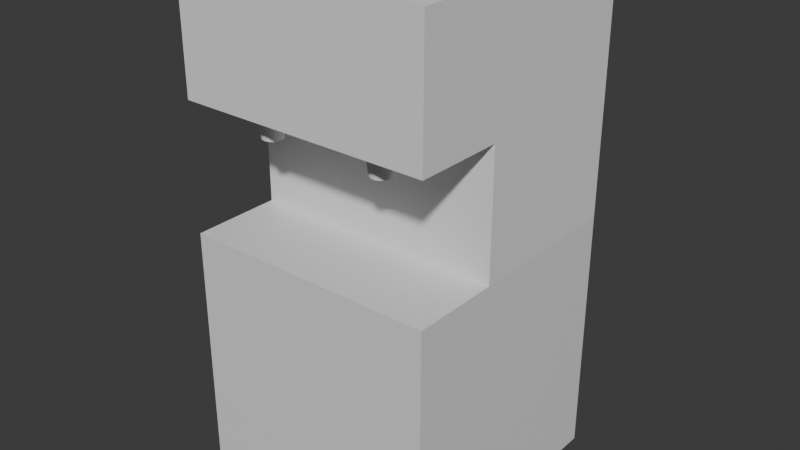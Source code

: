 # Source: soda_machine.blend  (saved by Blender 4.2.66; exported with 4.5.12 LTS)
import bpy
from mathutils import Matrix  # noqa: F401  (used for matrix-valued properties, if any)

bpy.ops.wm.read_factory_settings(use_empty=True)
scene = bpy.context.scene
scene.name = 'Scene'

# ---- collections
col_collection = bpy.data.collections.new('Collection'); scene.collection.children.link(col_collection)

# ---- materials (node trees are filled in below, after node groups)
mat_material = bpy.data.materials.new('Material')
mat_material.alpha_threshold = 0.0
mat_material.use_transparent_shadow = False
mat_material.roughness = 0.5
mat_material.line_color = (0.0, 0.0, 0.0, 1.0)

# ---- material node trees
mat_material.use_nodes = True; mat_material.node_tree.nodes.clear()
_N = mat_material.node_tree.nodes; _L = mat_material.node_tree.links
n0 = _N.new('ShaderNodeOutputMaterial'); n0.name = 'Material Output'; n0.location = (300, 300)
n1 = _N.new('ShaderNodeBsdfPrincipled'); n1.name = 'Principled BSDF'; n1.location = (10, 300)
n1.inputs[3].default_value = 1.45
_L.new(n1.outputs[0], n0.inputs[0])
n0.is_active_output = True

# ---- world
world_world = bpy.data.worlds.new('World'); scene.world = world_world
world_world.use_nodes = True; world_world.node_tree.nodes.clear()
_N = world_world.node_tree.nodes; _L = world_world.node_tree.links
n0 = _N.new('ShaderNodeOutputWorld'); n0.name = 'World Output'; n0.location = (300, 300)
n1 = _N.new('ShaderNodeBackground'); n1.name = 'Background'; n1.location = (10, 300)
n1.inputs[0].default_value = (0.05088, 0.05088, 0.05088, 1.0)
_L.new(n1.outputs[0], n0.inputs[0])
n0.is_active_output = True
world_world.color = (0.05088, 0.05088, 0.05088)
world_world.sun_shadow_jitter_overblur = 0.0

# ---- meshes
me_cube = bpy.data.meshes.new('Cube')
me_cube.from_pydata([(1.0, 1.0, 1.0), (1.0, 1.0, -1.0), (1.0, -1.0, 1.0), (1.0, -1.0, -1.0), (-1.0, 1.0, 1.0), (-1.0, 1.0, -1.0), (-1.0, -1.0, 1.0), (-1.0, -1.0, -1.0)], [], [(0, 4, 6, 2), (3, 2, 6, 7), (7, 6, 4, 5), (5, 1, 3, 7), (1, 0, 2, 3), (5, 4, 0, 1)])
_uv = me_cube.uv_layers.new(name='UVMap')
_uv.uv.foreach_set('vector', [0.625, 0.5, 0.875, 0.5, 0.875, 0.75, 0.625, 0.75, 0.375, 0.75, 0.625, 0.75, 0.625, 1.0, 0.375, 1.0, 0.375, 0.0, 0.625, 0.0, 0.625, 0.25, 0.375, 0.25, 0.125, 0.5, 0.375, 0.5, 0.375, 0.75, 0.125, 0.75, 0.375, 0.5, 0.625, 0.5, 0.625, 0.75, 0.375, 0.75, 0.375, 0.25, 0.625, 0.25, 0.625, 0.5, 0.375, 0.5])
me_cube.materials.append(mat_material)
me_cube.use_mirror_vertex_groups = False
me_cube.update()
me_cube_001 = bpy.data.meshes.new('Cube.001')
me_cube_001.from_pydata([(-1.0, -1.0, -1.0), (-1.0, -1.0, 1.0), (-1.0, 1.0, -1.0), (-1.0, 1.0, 1.0), (1.0, -1.0, -1.0), (1.0, -1.0, 1.0), (1.0, 1.0, -1.0), (1.0, 1.0, 1.0)], [], [(0, 1, 3, 2), (2, 3, 7, 6), (6, 7, 5, 4), (4, 5, 1, 0), (2, 6, 4, 0), (7, 3, 1, 5)])
_uv = me_cube_001.uv_layers.new(name='UVMap')
_uv.uv.foreach_set('vector', [0.375, 0.0, 0.625, 0.0, 0.625, 0.25, 0.375, 0.25, 0.375, 0.25, 0.625, 0.25, 0.625, 0.5, 0.375, 0.5, 0.375, 0.5, 0.625, 0.5, 0.625, 0.75, 0.375, 0.75, 0.375, 0.75, 0.625, 0.75, 0.625, 1.0, 0.375, 1.0, 0.125, 0.5, 0.375, 0.5, 0.375, 0.75, 0.125, 0.75, 0.625, 0.5, 0.875, 0.5, 0.875, 0.75, 0.625, 0.75])
me_cube_001.update()
me_cube_002 = bpy.data.meshes.new('Cube.002')
me_cube_002.from_pydata([(-1.0, -1.0, -1.0), (-1.0, -1.0, 1.0), (-1.0, 1.0, -1.0), (-1.0, 1.0, 1.0), (1.0, -1.0, -1.0), (1.0, -1.0, 1.0), (1.0, 1.0, -1.0), (1.0, 1.0, 1.0)], [], [(0, 1, 3, 2), (2, 3, 7, 6), (6, 7, 5, 4), (4, 5, 1, 0), (2, 6, 4, 0), (7, 3, 1, 5)])
_uv = me_cube_002.uv_layers.new(name='UVMap')
_uv.uv.foreach_set('vector', [0.375, 0.0, 0.625, 0.0, 0.625, 0.25, 0.375, 0.25, 0.375, 0.25, 0.625, 0.25, 0.625, 0.5, 0.375, 0.5, 0.375, 0.5, 0.625, 0.5, 0.625, 0.75, 0.375, 0.75, 0.375, 0.75, 0.625, 0.75, 0.625, 1.0, 0.375, 1.0, 0.125, 0.5, 0.375, 0.5, 0.375, 0.75, 0.125, 0.75, 0.625, 0.5, 0.875, 0.5, 0.875, 0.75, 0.625, 0.75])
me_cube_002.update()
me_cylinder = bpy.data.meshes.new('Cylinder')
me_cylinder.from_pydata([(-0.47, -0.7004, 1.144), (-0.47, -0.6433, 1.32), (-0.4591, -0.7014, 1.144), (-0.4496, -0.6453, 1.32), (-0.4486, -0.7046, 1.144), (-0.4299, -0.6512, 1.32), (-0.4389, -0.7098, 1.144), (-0.4118, -0.6609, 1.32), (-0.4305, -0.7167, 1.144), (-0.396, -0.6739, 1.32), (-0.4235, -0.7252, 1.144), (-0.383, -0.6898, 1.32), (-0.4184, -0.7348, 1.144), (-0.3733, -0.7079, 1.32), (-0.4152, -0.7453, 1.144), (-0.3673, -0.7275, 1.32), (-0.4141, -0.7562, 1.144), (-0.3653, -0.7479, 1.32), (-0.4152, -0.7671, 1.144), (-0.3673, -0.7683, 1.32), (-0.4184, -0.7776, 1.144), (-0.3733, -0.788, 1.32), (-0.4235, -0.7872, 1.144), (-0.383, -0.806, 1.32), (-0.4305, -0.7957, 1.144), (-0.396, -0.8219, 1.32), (-0.4389, -0.8026, 1.144), (-0.4118, -0.8349, 1.32), (-0.4486, -0.8078, 1.144), (-0.4299, -0.8446, 1.32), (-0.4591, -0.811, 1.144), (-0.4496, -0.8505, 1.32), (-0.47, -0.8121, 1.144), (-0.47, -0.8526, 1.32), (-0.4809, -0.811, 1.144), (-0.4904, -0.8505, 1.32), (-0.4913, -0.8078, 1.144), (-0.51, -0.8446, 1.32), (-0.501, -0.8026, 1.144), (-0.5281, -0.8349, 1.32), (-0.5095, -0.7957, 1.144), (-0.544, -0.8219, 1.32), (-0.5164, -0.7872, 1.144), (-0.557, -0.806, 1.32), (-0.5216, -0.7776, 1.144), (-0.5666, -0.788, 1.32), (-0.5247, -0.7671, 1.144), (-0.5726, -0.7683, 1.32), (-0.5258, -0.7562, 1.144), (-0.5746, -0.7479, 1.32), (-0.5247, -0.7453, 1.144), (-0.5726, -0.7275, 1.32), (-0.5216, -0.7348, 1.144), (-0.5666, -0.7079, 1.32), (-0.5164, -0.7252, 1.144), (-0.557, -0.6898, 1.32), (-0.5095, -0.7167, 1.144), (-0.544, -0.6739, 1.32), (-0.501, -0.7098, 1.144), (-0.5281, -0.6609, 1.32), (-0.4913, -0.7046, 1.144), (-0.51, -0.6512, 1.32), (-0.4809, -0.7014, 1.144), (-0.4904, -0.6453, 1.32), (-0.47, -0.6692, 1.11), (-0.4546, -0.6707, 1.11), (-0.4399, -0.6752, 1.11), (-0.4263, -0.6825, 1.11), (-0.4143, -0.6923, 1.11), (-0.4045, -0.7042, 1.11), (-0.3973, -0.7178, 1.11), (-0.3928, -0.7326, 1.11), (-0.3913, -0.7479, 1.11), (-0.3928, -0.7633, 1.11), (-0.3973, -0.778, 1.11), (-0.4045, -0.7916, 1.11), (-0.4143, -0.8035, 1.11), (-0.4263, -0.8133, 1.11), (-0.4399, -0.8206, 1.11), (-0.4546, -0.8251, 1.11), (-0.47, -0.8266, 1.11), (-0.4853, -0.8251, 1.11), (-0.5001, -0.8206, 1.11), (-0.5137, -0.8133, 1.11), (-0.5256, -0.8035, 1.11), (-0.5354, -0.7916, 1.11), (-0.5427, -0.778, 1.11), (-0.5471, -0.7633, 1.11), (-0.5486, -0.7479, 1.11), (-0.5471, -0.7326, 1.11), (-0.5427, -0.7178, 1.11), (-0.5354, -0.7042, 1.11), (-0.5256, -0.6923, 1.11), (-0.5137, -0.6825, 1.11), (-0.5001, -0.6752, 1.11), (-0.4853, -0.6707, 1.11)], [], [(64, 1, 3, 65), (65, 3, 5, 66), (66, 5, 7, 67), (67, 7, 9, 68), (68, 9, 11, 69), (69, 11, 13, 70), (70, 13, 15, 71), (71, 15, 17, 72), (72, 17, 19, 73), (73, 19, 21, 74), (74, 21, 23, 75), (75, 23, 25, 76), (76, 25, 27, 77), (77, 27, 29, 78), (78, 29, 31, 79), (79, 31, 33, 80), (80, 33, 35, 81), (81, 35, 37, 82), (82, 37, 39, 83), (83, 39, 41, 84), (84, 41, 43, 85), (85, 43, 45, 86), (86, 45, 47, 87), (87, 47, 49, 88), (88, 49, 51, 89), (89, 51, 53, 90), (90, 53, 55, 91), (91, 55, 57, 92), (92, 57, 59, 93), (93, 59, 61, 94), (3, 1, 63, 61, 59, 57, 55, 53, 51, 49, 47, 45, 43, 41, 39, 37, 35, 33, 31, 29, 27, 25, 23, 21, 19, 17, 15, 13, 11, 9, 7, 5), (94, 61, 63, 95), (95, 63, 1, 64), (0, 2, 4, 6, 8, 10, 12, 14, 16, 18, 20, 22, 24, 26, 28, 30, 32, 34, 36, 38, 40, 42, 44, 46, 48, 50, 52, 54, 56, 58, 60, 62), (2, 0, 64, 65), (4, 2, 65, 66), (6, 4, 66, 67), (8, 6, 67, 68), (10, 8, 68, 69), (12, 10, 69, 70), (14, 12, 70, 71), (16, 14, 71, 72), (18, 16, 72, 73), (20, 18, 73, 74), (22, 20, 74, 75), (24, 22, 75, 76), (26, 24, 76, 77), (28, 26, 77, 78), (30, 28, 78, 79), (32, 30, 79, 80), (34, 32, 80, 81), (36, 34, 81, 82), (38, 36, 82, 83), (40, 38, 83, 84), (42, 40, 84, 85), (44, 42, 85, 86), (46, 44, 86, 87), (48, 46, 87, 88), (50, 48, 88, 89), (52, 50, 89, 90), (54, 52, 90, 91), (56, 54, 91, 92), (58, 56, 92, 93), (60, 58, 93, 94), (62, 60, 94, 95), (0, 62, 95, 64)])
_uv = me_cylinder.uv_layers.new(name='UVMap')
_uv.uv.foreach_set('vector', [1.0, 0.5, 1.0, 1.0, 0.9688, 1.0, 0.9688, 0.5, 0.9688, 0.5, 0.9688, 1.0, 0.9375, 1.0, 0.9375, 0.5, 0.9375, 0.5, 0.9375, 1.0, 0.9062, 1.0, 0.9062, 0.5, 0.9062, 0.5, 0.9062, 1.0, 0.875, 1.0, 0.875, 0.5, 0.875, 0.5, 0.875, 1.0, 0.8438, 1.0, 0.8438, 0.5, 0.8438, 0.5, 0.8438, 1.0, 0.8125, 1.0, 0.8125, 0.5, 0.8125, 0.5, 0.8125, 1.0, 0.7812, 1.0, 0.7812, 0.5, 0.7812, 0.5, 0.7812, 1.0, 0.75, 1.0, 0.75, 0.5, 0.75, 0.5, 0.75, 1.0, 0.7188, 1.0, 0.7188, 0.5, 0.7188, 0.5, 0.7188, 1.0, 0.6875, 1.0, 0.6875, 0.5, 0.6875, 0.5, 0.6875, 1.0, 0.6562, 1.0, 0.6562, 0.5, 0.6562, 0.5, 0.6562, 1.0, 0.625, 1.0, 0.625, 0.5, 0.625, 0.5, 0.625, 1.0, 0.5938, 1.0, 0.5938, 0.5, 0.5938, 0.5, 0.5938, 1.0, 0.5625, 1.0, 0.5625, 0.5, 0.5625, 0.5, 0.5625, 1.0, 0.5312, 1.0, 0.5312, 0.5, 0.5312, 0.5, 0.5312, 1.0, 0.5, 1.0, 0.5, 0.5, 0.5, 0.5, 0.5, 1.0, 0.4688, 1.0, 0.4688, 0.5, 0.4688, 0.5, 0.4688, 1.0, 0.4375, 1.0, 0.4375, 0.5, 0.4375, 0.5, 0.4375, 1.0, 0.4062, 1.0, 0.4062, 0.5, 0.4062, 0.5, 0.4062, 1.0, 0.375, 1.0, 0.375, 0.5, 0.375, 0.5, 0.375, 1.0, 0.3438, 1.0, 0.3438, 0.5, 0.3438, 0.5, 0.3438, 1.0, 0.3125, 1.0, 0.3125, 0.5, 0.3125, 0.5, 0.3125, 1.0, 0.2812, 1.0, 0.2812, 0.5, 0.2812, 0.5, 0.2812, 1.0, 0.25, 1.0, 0.25, 0.5, 0.25, 0.5, 0.25, 1.0, 0.2188, 1.0, 0.2188, 0.5, 0.2188, 0.5, 0.2188, 1.0, 0.1875, 1.0, 0.1875, 0.5, 0.1875, 0.5, 0.1875, 1.0, 0.1562, 1.0, 0.1562, 0.5, 0.1562, 0.5, 0.1562, 1.0, 0.125, 1.0, 0.125, 0.5, 0.125, 0.5, 0.125, 1.0, 0.09375, 1.0, 0.09375, 0.5, 0.09375, 0.5, 0.09375, 1.0, 0.0625, 1.0, 0.0625, 0.5, 0.2968, 0.4854, 0.25, 0.49, 0.2032, 0.4854, 0.1582, 0.4717, 0.1167, 0.4496, 0.08029, 0.4197, 0.05045, 0.3833, 0.02827, 0.3418, 0.01461, 0.2968, 0.01, 0.25, 0.01461, 0.2032, 0.02827, 0.1582, 0.05045, 0.1167, 0.08029, 0.08029, 0.1167, 0.05045, 0.1582, 0.02827, 0.2032, 0.01461, 0.25, 0.01, 0.2968, 0.01461, 0.3418, 0.02827, 0.3833, 0.05045, 0.4197, 0.08029, 0.4496, 0.1167, 0.4717, 0.1582, 0.4854, 0.2032, 0.49, 0.25, 0.4854, 0.2968, 0.4717, 0.3418, 0.4496, 0.3833, 0.4197, 0.4197, 0.3833, 0.4496, 0.3418, 0.4717, 0.0625, 0.5, 0.0625, 1.0, 0.03125, 1.0, 0.03125, 0.5, 0.03125, 0.5, 0.03125, 1.0, 0.0, 1.0, 0.0, 0.5, 0.75, 0.4204, 0.7832, 0.4171, 0.8152, 0.4074, 0.8446, 0.3917, 0.8705, 0.3705, 0.8917, 0.3446, 0.9074, 0.3152, 0.9171, 0.2832, 0.9204, 0.25, 0.9171, 0.2168, 0.9074, 0.1848, 0.8917, 0.1554, 0.8705, 0.1295, 0.8446, 0.1083, 0.8152, 0.0926, 0.7832, 0.08291, 0.75, 0.07964, 0.7168, 0.08291, 0.6848, 0.0926, 0.6554, 0.1083, 0.6295, 0.1295, 0.6083, 0.1554, 0.5926, 0.1848, 0.5829, 0.2168, 0.5796, 0.25, 0.5829, 0.2832, 0.5926, 0.3152, 0.6083, 0.3446, 0.6295, 0.3705, 0.6554, 0.3917, 0.6848, 0.4074, 0.7168, 0.4171, 0.7832, 0.4171, 0.75, 0.4204, 0.75, 0.49, 0.7968, 0.4854, 0.8152, 0.4074, 0.7832, 0.4171, 0.7968, 0.4854, 0.8418, 0.4717, 0.8446, 0.3917, 0.8152, 0.4074, 0.8418, 0.4717, 0.8833, 0.4496, 0.8705, 0.3705, 0.8446, 0.3917, 0.8833, 0.4496, 0.9197, 0.4197, 0.8917, 0.3446, 0.8705, 0.3705, 0.9197, 0.4197, 0.9496, 0.3833, 0.9074, 0.3152, 0.8917, 0.3446, 0.9496, 0.3833, 0.9717, 0.3418, 0.9171, 0.2832, 0.9074, 0.3152, 0.9717, 0.3418, 0.9854, 0.2968, 0.9204, 0.25, 0.9171, 0.2832, 0.9854, 0.2968, 0.99, 0.25, 0.9171, 0.2168, 0.9204, 0.25, 0.99, 0.25, 0.9854, 0.2032, 0.9074, 0.1848, 0.9171, 0.2168, 0.9854, 0.2032, 0.9717, 0.1582, 0.8917, 0.1554, 0.9074, 0.1848, 0.9717, 0.1582, 0.9496, 0.1167, 0.8705, 0.1295, 0.8917, 0.1554, 0.9496, 0.1167, 0.9197, 0.08029, 0.8446, 0.1083, 0.8705, 0.1295, 0.9197, 0.08029, 0.8833, 0.05045, 0.8152, 0.0926, 0.8446, 0.1083, 0.8833, 0.05045, 0.8418, 0.02827, 0.7832, 0.08291, 0.8152, 0.0926, 0.8418, 0.02827, 0.7968, 0.01461, 0.75, 0.07964, 0.7832, 0.08291, 0.7968, 0.01461, 0.75, 0.01, 0.7168, 0.08291, 0.75, 0.07964, 0.75, 0.01, 0.7032, 0.01461, 0.6848, 0.0926, 0.7168, 0.08291, 0.7032, 0.01461, 0.6582, 0.02827, 0.6554, 0.1083, 0.6848, 0.0926, 0.6582, 0.02827, 0.6167, 0.05045, 0.6295, 0.1295, 0.6554, 0.1083, 0.6167, 0.05045, 0.5803, 0.08029, 0.6083, 0.1554, 0.6295, 0.1295, 0.5803, 0.08029, 0.5504, 0.1167, 0.5926, 0.1848, 0.6083, 0.1554, 0.5504, 0.1167, 0.5283, 0.1582, 0.5829, 0.2168, 0.5926, 0.1848, 0.5283, 0.1582, 0.5146, 0.2032, 0.5796, 0.25, 0.5829, 0.2168, 0.5146, 0.2032, 0.51, 0.25, 0.5829, 0.2832, 0.5796, 0.25, 0.51, 0.25, 0.5146, 0.2968, 0.5926, 0.3152, 0.5829, 0.2832, 0.5146, 0.2968, 0.5283, 0.3418, 0.6083, 0.3446, 0.5926, 0.3152, 0.5283, 0.3418, 0.5504, 0.3833, 0.6295, 0.3705, 0.6083, 0.3446, 0.5504, 0.3833, 0.5803, 0.4197, 0.6554, 0.3917, 0.6295, 0.3705, 0.5803, 0.4197, 0.6167, 0.4496, 0.6848, 0.4074, 0.6554, 0.3917, 0.6167, 0.4496, 0.6582, 0.4717, 0.7168, 0.4171, 0.6848, 0.4074, 0.6582, 0.4717, 0.7032, 0.4854, 0.75, 0.4204, 0.7168, 0.4171, 0.7032, 0.4854, 0.75, 0.49])
me_cylinder.update()
me_cylinder_002 = bpy.data.meshes.new('Cylinder.002')
me_cylinder_002.from_pydata([(0.4718, -0.7004, 1.144), (0.4718, -0.6433, 1.32), (0.4827, -0.7014, 1.144), (0.4922, -0.6453, 1.32), (0.4932, -0.7046, 1.144), (0.5118, -0.6512, 1.32), (0.5028, -0.7098, 1.144), (0.5299, -0.6609, 1.32), (0.5113, -0.7167, 1.144), (0.5458, -0.6739, 1.32), (0.5182, -0.7252, 1.144), (0.5588, -0.6898, 1.32), (0.5234, -0.7348, 1.144), (0.5685, -0.7079, 1.32), (0.5266, -0.7453, 1.144), (0.5744, -0.7275, 1.32), (0.5276, -0.7562, 1.144), (0.5764, -0.7479, 1.32), (0.5266, -0.7671, 1.144), (0.5744, -0.7683, 1.32), (0.5234, -0.7776, 1.144), (0.5685, -0.788, 1.32), (0.5182, -0.7872, 1.144), (0.5588, -0.806, 1.32), (0.5113, -0.7957, 1.144), (0.5458, -0.8219, 1.32), (0.5028, -0.8026, 1.144), (0.5299, -0.8349, 1.32), (0.4932, -0.8078, 1.144), (0.5118, -0.8446, 1.32), (0.4827, -0.811, 1.144), (0.4922, -0.8505, 1.32), (0.4718, -0.8121, 1.144), (0.4718, -0.8526, 1.32), (0.4609, -0.811, 1.144), (0.4514, -0.8505, 1.32), (0.4504, -0.8078, 1.144), (0.4318, -0.8446, 1.32), (0.4408, -0.8026, 1.144), (0.4137, -0.8349, 1.32), (0.4323, -0.7957, 1.144), (0.3978, -0.8219, 1.32), (0.4254, -0.7872, 1.144), (0.3848, -0.806, 1.32), (0.4202, -0.7776, 1.144), (0.3751, -0.788, 1.32), (0.417, -0.7671, 1.144), (0.3692, -0.7683, 1.32), (0.4159, -0.7562, 1.144), (0.3672, -0.7479, 1.32), (0.417, -0.7453, 1.144), (0.3692, -0.7275, 1.32), (0.4202, -0.7348, 1.144), (0.3751, -0.7079, 1.32), (0.4254, -0.7252, 1.144), (0.3848, -0.6898, 1.32), (0.4323, -0.7167, 1.144), (0.3978, -0.6739, 1.32), (0.4408, -0.7098, 1.144), (0.4137, -0.6609, 1.32), (0.4504, -0.7046, 1.144), (0.4318, -0.6512, 1.32), (0.4609, -0.7014, 1.144), (0.4514, -0.6453, 1.32), (0.4718, -0.6692, 1.11), (0.4871, -0.6707, 1.11), (0.5019, -0.6752, 1.11), (0.5155, -0.6825, 1.11), (0.5274, -0.6923, 1.11), (0.5372, -0.7042, 1.11), (0.5445, -0.7178, 1.11), (0.549, -0.7326, 1.11), (0.5505, -0.7479, 1.11), (0.549, -0.7633, 1.11), (0.5445, -0.778, 1.11), (0.5372, -0.7916, 1.11), (0.5274, -0.8035, 1.11), (0.5155, -0.8133, 1.11), (0.5019, -0.8206, 1.11), (0.4871, -0.8251, 1.11), (0.4718, -0.8266, 1.11), (0.4564, -0.8251, 1.11), (0.4417, -0.8206, 1.11), (0.4281, -0.8133, 1.11), (0.4162, -0.8035, 1.11), (0.4064, -0.7916, 1.11), (0.3991, -0.778, 1.11), (0.3946, -0.7633, 1.11), (0.3931, -0.7479, 1.11), (0.3946, -0.7326, 1.11), (0.3991, -0.7178, 1.11), (0.4064, -0.7042, 1.11), (0.4162, -0.6923, 1.11), (0.4281, -0.6825, 1.11), (0.4417, -0.6752, 1.11), (0.4564, -0.6707, 1.11)], [], [(64, 1, 3, 65), (65, 3, 5, 66), (66, 5, 7, 67), (67, 7, 9, 68), (68, 9, 11, 69), (69, 11, 13, 70), (70, 13, 15, 71), (71, 15, 17, 72), (72, 17, 19, 73), (73, 19, 21, 74), (74, 21, 23, 75), (75, 23, 25, 76), (76, 25, 27, 77), (77, 27, 29, 78), (78, 29, 31, 79), (79, 31, 33, 80), (80, 33, 35, 81), (81, 35, 37, 82), (82, 37, 39, 83), (83, 39, 41, 84), (84, 41, 43, 85), (85, 43, 45, 86), (86, 45, 47, 87), (87, 47, 49, 88), (88, 49, 51, 89), (89, 51, 53, 90), (90, 53, 55, 91), (91, 55, 57, 92), (92, 57, 59, 93), (93, 59, 61, 94), (3, 1, 63, 61, 59, 57, 55, 53, 51, 49, 47, 45, 43, 41, 39, 37, 35, 33, 31, 29, 27, 25, 23, 21, 19, 17, 15, 13, 11, 9, 7, 5), (94, 61, 63, 95), (95, 63, 1, 64), (0, 2, 4, 6, 8, 10, 12, 14, 16, 18, 20, 22, 24, 26, 28, 30, 32, 34, 36, 38, 40, 42, 44, 46, 48, 50, 52, 54, 56, 58, 60, 62), (2, 0, 64, 65), (4, 2, 65, 66), (6, 4, 66, 67), (8, 6, 67, 68), (10, 8, 68, 69), (12, 10, 69, 70), (14, 12, 70, 71), (16, 14, 71, 72), (18, 16, 72, 73), (20, 18, 73, 74), (22, 20, 74, 75), (24, 22, 75, 76), (26, 24, 76, 77), (28, 26, 77, 78), (30, 28, 78, 79), (32, 30, 79, 80), (34, 32, 80, 81), (36, 34, 81, 82), (38, 36, 82, 83), (40, 38, 83, 84), (42, 40, 84, 85), (44, 42, 85, 86), (46, 44, 86, 87), (48, 46, 87, 88), (50, 48, 88, 89), (52, 50, 89, 90), (54, 52, 90, 91), (56, 54, 91, 92), (58, 56, 92, 93), (60, 58, 93, 94), (62, 60, 94, 95), (0, 62, 95, 64)])
_uv = me_cylinder_002.uv_layers.new(name='UVMap')
_uv.uv.foreach_set('vector', [1.0, 0.5, 1.0, 1.0, 0.9688, 1.0, 0.9688, 0.5, 0.9688, 0.5, 0.9688, 1.0, 0.9375, 1.0, 0.9375, 0.5, 0.9375, 0.5, 0.9375, 1.0, 0.9062, 1.0, 0.9062, 0.5, 0.9062, 0.5, 0.9062, 1.0, 0.875, 1.0, 0.875, 0.5, 0.875, 0.5, 0.875, 1.0, 0.8438, 1.0, 0.8438, 0.5, 0.8438, 0.5, 0.8438, 1.0, 0.8125, 1.0, 0.8125, 0.5, 0.8125, 0.5, 0.8125, 1.0, 0.7812, 1.0, 0.7812, 0.5, 0.7812, 0.5, 0.7812, 1.0, 0.75, 1.0, 0.75, 0.5, 0.75, 0.5, 0.75, 1.0, 0.7188, 1.0, 0.7188, 0.5, 0.7188, 0.5, 0.7188, 1.0, 0.6875, 1.0, 0.6875, 0.5, 0.6875, 0.5, 0.6875, 1.0, 0.6562, 1.0, 0.6562, 0.5, 0.6562, 0.5, 0.6562, 1.0, 0.625, 1.0, 0.625, 0.5, 0.625, 0.5, 0.625, 1.0, 0.5938, 1.0, 0.5938, 0.5, 0.5938, 0.5, 0.5938, 1.0, 0.5625, 1.0, 0.5625, 0.5, 0.5625, 0.5, 0.5625, 1.0, 0.5312, 1.0, 0.5312, 0.5, 0.5312, 0.5, 0.5312, 1.0, 0.5, 1.0, 0.5, 0.5, 0.5, 0.5, 0.5, 1.0, 0.4688, 1.0, 0.4688, 0.5, 0.4688, 0.5, 0.4688, 1.0, 0.4375, 1.0, 0.4375, 0.5, 0.4375, 0.5, 0.4375, 1.0, 0.4062, 1.0, 0.4062, 0.5, 0.4062, 0.5, 0.4062, 1.0, 0.375, 1.0, 0.375, 0.5, 0.375, 0.5, 0.375, 1.0, 0.3438, 1.0, 0.3438, 0.5, 0.3438, 0.5, 0.3438, 1.0, 0.3125, 1.0, 0.3125, 0.5, 0.3125, 0.5, 0.3125, 1.0, 0.2812, 1.0, 0.2812, 0.5, 0.2812, 0.5, 0.2812, 1.0, 0.25, 1.0, 0.25, 0.5, 0.25, 0.5, 0.25, 1.0, 0.2188, 1.0, 0.2188, 0.5, 0.2188, 0.5, 0.2188, 1.0, 0.1875, 1.0, 0.1875, 0.5, 0.1875, 0.5, 0.1875, 1.0, 0.1562, 1.0, 0.1562, 0.5, 0.1562, 0.5, 0.1562, 1.0, 0.125, 1.0, 0.125, 0.5, 0.125, 0.5, 0.125, 1.0, 0.09375, 1.0, 0.09375, 0.5, 0.09375, 0.5, 0.09375, 1.0, 0.0625, 1.0, 0.0625, 0.5, 0.2968, 0.4854, 0.25, 0.49, 0.2032, 0.4854, 0.1582, 0.4717, 0.1167, 0.4496, 0.08029, 0.4197, 0.05045, 0.3833, 0.02827, 0.3418, 0.01461, 0.2968, 0.01, 0.25, 0.01461, 0.2032, 0.02827, 0.1582, 0.05045, 0.1167, 0.08029, 0.08029, 0.1167, 0.05045, 0.1582, 0.02827, 0.2032, 0.01461, 0.25, 0.01, 0.2968, 0.01461, 0.3418, 0.02827, 0.3833, 0.05045, 0.4197, 0.08029, 0.4496, 0.1167, 0.4717, 0.1582, 0.4854, 0.2032, 0.49, 0.25, 0.4854, 0.2968, 0.4717, 0.3418, 0.4496, 0.3833, 0.4197, 0.4197, 0.3833, 0.4496, 0.3418, 0.4717, 0.0625, 0.5, 0.0625, 1.0, 0.03125, 1.0, 0.03125, 0.5, 0.03125, 0.5, 0.03125, 1.0, 0.0, 1.0, 0.0, 0.5, 0.75, 0.4204, 0.7832, 0.4171, 0.8152, 0.4074, 0.8446, 0.3917, 0.8705, 0.3705, 0.8917, 0.3446, 0.9074, 0.3152, 0.9171, 0.2832, 0.9204, 0.25, 0.9171, 0.2168, 0.9074, 0.1848, 0.8917, 0.1554, 0.8705, 0.1295, 0.8446, 0.1083, 0.8152, 0.0926, 0.7832, 0.08291, 0.75, 0.07964, 0.7168, 0.08291, 0.6848, 0.0926, 0.6554, 0.1083, 0.6295, 0.1295, 0.6083, 0.1554, 0.5926, 0.1848, 0.5829, 0.2168, 0.5796, 0.25, 0.5829, 0.2832, 0.5926, 0.3152, 0.6083, 0.3446, 0.6295, 0.3705, 0.6554, 0.3917, 0.6848, 0.4074, 0.7168, 0.4171, 0.7832, 0.4171, 0.75, 0.4204, 0.75, 0.49, 0.7968, 0.4854, 0.8152, 0.4074, 0.7832, 0.4171, 0.7968, 0.4854, 0.8418, 0.4717, 0.8446, 0.3917, 0.8152, 0.4074, 0.8418, 0.4717, 0.8833, 0.4496, 0.8705, 0.3705, 0.8446, 0.3917, 0.8833, 0.4496, 0.9197, 0.4197, 0.8917, 0.3446, 0.8705, 0.3705, 0.9197, 0.4197, 0.9496, 0.3833, 0.9074, 0.3152, 0.8917, 0.3446, 0.9496, 0.3833, 0.9717, 0.3418, 0.9171, 0.2832, 0.9074, 0.3152, 0.9717, 0.3418, 0.9854, 0.2968, 0.9204, 0.25, 0.9171, 0.2832, 0.9854, 0.2968, 0.99, 0.25, 0.9171, 0.2168, 0.9204, 0.25, 0.99, 0.25, 0.9854, 0.2032, 0.9074, 0.1848, 0.9171, 0.2168, 0.9854, 0.2032, 0.9717, 0.1582, 0.8917, 0.1554, 0.9074, 0.1848, 0.9717, 0.1582, 0.9496, 0.1167, 0.8705, 0.1295, 0.8917, 0.1554, 0.9496, 0.1167, 0.9197, 0.08029, 0.8446, 0.1083, 0.8705, 0.1295, 0.9197, 0.08029, 0.8833, 0.05045, 0.8152, 0.0926, 0.8446, 0.1083, 0.8833, 0.05045, 0.8418, 0.02827, 0.7832, 0.08291, 0.8152, 0.0926, 0.8418, 0.02827, 0.7968, 0.01461, 0.75, 0.07964, 0.7832, 0.08291, 0.7968, 0.01461, 0.75, 0.01, 0.7168, 0.08291, 0.75, 0.07964, 0.75, 0.01, 0.7032, 0.01461, 0.6848, 0.0926, 0.7168, 0.08291, 0.7032, 0.01461, 0.6582, 0.02827, 0.6554, 0.1083, 0.6848, 0.0926, 0.6582, 0.02827, 0.6167, 0.05045, 0.6295, 0.1295, 0.6554, 0.1083, 0.6167, 0.05045, 0.5803, 0.08029, 0.6083, 0.1554, 0.6295, 0.1295, 0.5803, 0.08029, 0.5504, 0.1167, 0.5926, 0.1848, 0.6083, 0.1554, 0.5504, 0.1167, 0.5283, 0.1582, 0.5829, 0.2168, 0.5926, 0.1848, 0.5283, 0.1582, 0.5146, 0.2032, 0.5796, 0.25, 0.5829, 0.2168, 0.5146, 0.2032, 0.51, 0.25, 0.5829, 0.2832, 0.5796, 0.25, 0.51, 0.25, 0.5146, 0.2968, 0.5926, 0.3152, 0.5829, 0.2832, 0.5146, 0.2968, 0.5283, 0.3418, 0.6083, 0.3446, 0.5926, 0.3152, 0.5283, 0.3418, 0.5504, 0.3833, 0.6295, 0.3705, 0.6083, 0.3446, 0.5504, 0.3833, 0.5803, 0.4197, 0.6554, 0.3917, 0.6295, 0.3705, 0.5803, 0.4197, 0.6167, 0.4496, 0.6848, 0.4074, 0.6554, 0.3917, 0.6167, 0.4496, 0.6582, 0.4717, 0.7168, 0.4171, 0.6848, 0.4074, 0.6582, 0.4717, 0.7032, 0.4854, 0.75, 0.4204, 0.7168, 0.4171, 0.7032, 0.4854, 0.75, 0.49])
me_cylinder_002.update()

# ---- objects
ob_base = bpy.data.objects.new('Base', me_cube)
ob_back = bpy.data.objects.new('Back', me_cube_001)
ob_overhang = bpy.data.objects.new('Overhang', me_cube_002)
ob_faucet_1 = bpy.data.objects.new('Faucet 1', me_cylinder)
ob_faucet_2 = bpy.data.objects.new('Faucet 2', me_cylinder_002)

# ---- transforms, parenting, visibility, modifiers, constraints
ob_base.location = (0.0, 0.0, 0.0)
ob_base.lock_rotations_4d = False
ob_base.empty_display_type = 'ARROWS'
ob_base.lineart.crease_threshold = 0.0
ob_back.location = (0.0, 0.35, 2.0)
ob_back.scale = (1.0, 0.65, 1.0)
ob_overhang.parent = ob_back
ob_overhang.matrix_parent_inverse = Matrix(((1.0, -0.0, 0.0, -0.0), (-0.0, 1.538, -0.0, -0.5385), (0.0, -0.0, 1.0, -2.0), (-0.0, 0.0, -0.0, 1.0)))
ob_overhang.location = (0.0, -0.65, 2.5)
ob_overhang.scale = (1.0, 0.35, 0.5)
ob_faucet_1.location = (0.0, 0.0, 0.6805)
ob_faucet_2.location = (0.0, 0.0, 0.6805)

# ---- collection membership
col_collection.objects.link(ob_base)
col_collection.objects.link(ob_back)
col_collection.objects.link(ob_overhang)
col_collection.objects.link(ob_faucet_1)
col_collection.objects.link(ob_faucet_2)

# ---- scene / render settings (as saved in the file)
scene.frame_start = 1; scene.frame_end = 250; scene.frame_set(1)
scene.render.engine = 'BLENDER_EEVEE_NEXT'
bpy.context.view_layer.update()

# ---- added for rendering (the .blend has no active camera and no usable light): camera, sun
cam_auto = bpy.data.cameras.new('AutoCamera')
cam_auto.lens = 50.0
cam_auto.sensor_width = 36.0
cam_auto.clip_end = 1000.0
ob_auto_camera = bpy.data.objects.new('AutoCamera', cam_auto)
scene.collection.objects.link(ob_auto_camera)
ob_auto_camera.location = (4.53266, -5.43919, 4.62613)
ob_auto_camera.rotation_euler = (1.09748, -7.21219e-08, 0.694738)
scene.camera = ob_auto_camera
light_auto_sun = bpy.data.lights.new('AutoSun', 'SUN')
light_auto_sun.energy = 3.0
light_auto_sun.angle = 0.0523599
ob_auto_sun = bpy.data.objects.new('AutoSun', light_auto_sun)
scene.collection.objects.link(ob_auto_sun)
ob_auto_sun.rotation_euler = (0.872665, 0.174533, 0.523599)
bpy.context.view_layer.update()
